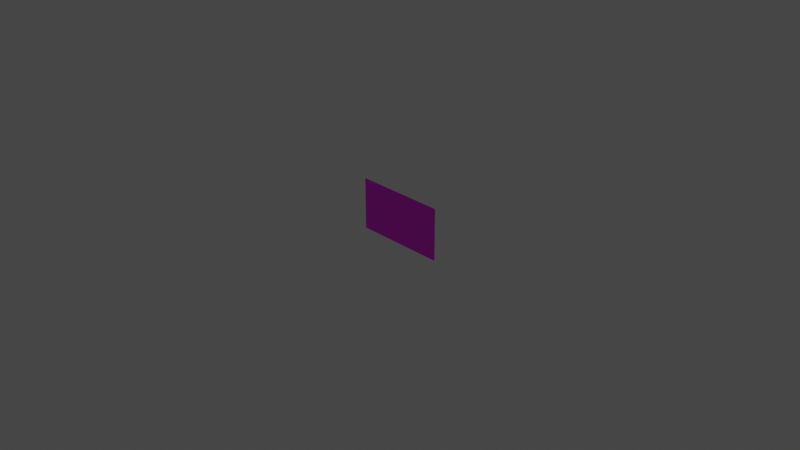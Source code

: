# Source: Rock_Video_UV.blend  (saved by Blender 3.3.6; exported with 4.5.12 LTS)
import bpy
from mathutils import Matrix  # noqa: F401  (used for matrix-valued properties, if any)

bpy.ops.wm.read_factory_settings(use_empty=True)
scene = bpy.context.scene
scene.name = 'Scene'

# ---- collections
col_collection = bpy.data.collections.new('Collection'); scene.collection.children.link(col_collection)

# ---- images (referenced by path relative to the original .blend; pixels are not part of the script)
import os
ASSET_DIR = os.environ.get("B2B_ASSET_DIR", "")  # directory of the original .blend (textures are referenced by path, not embedded)
HERE = os.path.dirname(os.path.abspath(__file__))  # packed textures are extracted next to this script under _unpacked/

def load_image(name, relpath, width, height, colorspace="sRGB"):
    """Load a texture the original file referenced (path relative to the .blend, or extracted next to this script)."""
    p = next((c for c in (os.path.join(HERE, relpath), os.path.join(ASSET_DIR, relpath)) if relpath and os.path.exists(c)), "")
    if p:
        img = bpy.data.images.load(p, check_existing=True)
        img.name = name
    else:  # same state as the original file: an image datablock whose file is absent (Cycles renders it pink)
        img = bpy.data.images.new(name, width, height)
        img.source = "FILE"
        img.filepath = "//" + (relpath or name)
    img.colorspace_settings.name = colorspace
    return img
img_video_uv_layout_jpg = load_image('Video_UV_Layout.jpg', 'Video_UV_Layout.jpg', 1024, 1024, 'sRGB')

# ---- materials (node trees are filled in below, after node groups)
mat_material_001 = bpy.data.materials.new('Material.001')

# ---- material node trees
mat_material_001.use_nodes = True; mat_material_001.node_tree.nodes.clear()
_N = mat_material_001.node_tree.nodes; _L = mat_material_001.node_tree.links
n0 = _N.new('ShaderNodeBsdfPrincipled'); n0.name = 'Principled BSDF'; n0.location = (10, 300)
n0.distribution = 'GGX'
n0.subsurface_method = 'RANDOM_WALK_SKIN'
n0.inputs[3].default_value = 1.45
n0.inputs[27].default_value = (0.0, 0.0, 0.0, 1.0)
n0.inputs[28].default_value = 1.0
n1 = _N.new('ShaderNodeOutputMaterial'); n1.name = 'Material Output'; n1.location = (300, 300)
n2 = _N.new('ShaderNodeTexImage'); n2.name = 'Image Texture'; n2.location = (-280, 275)
n2.image = img_video_uv_layout_jpg
n2.extension = 'EXTEND'
n3 = _N.new('ShaderNodeMapping'); n3.name = 'Mapping'; n3.location = (-547, 209)
n4 = _N.new('ShaderNodeTexCoord'); n4.name = 'Texture Coordinate'; n4.location = (-703, 157)
_L.new(n0.outputs[0], n1.inputs[0])
_L.new(n2.outputs[0], n0.inputs[0])
_L.new(n4.outputs[0], n3.inputs[0])
_L.new(n3.outputs[0], n2.inputs[0])
n1.is_active_output = True

# ---- world
world_world = bpy.data.worlds.new('World'); scene.world = world_world
world_world.use_nodes = True; world_world.node_tree.nodes.clear()
_N = world_world.node_tree.nodes; _L = world_world.node_tree.links
n0 = _N.new('ShaderNodeOutputWorld'); n0.name = 'World Output'; n0.location = (300, 300)
n1 = _N.new('ShaderNodeBackground'); n1.name = 'Background'; n1.location = (10, 300)
n1.inputs[0].default_value = (0.05088, 0.05088, 0.05088, 1.0)
_L.new(n1.outputs[0], n0.inputs[0])
n0.is_active_output = True
world_world.color = (0.05088, 0.05088, 0.05088)
world_world.use_sun_shadow = False
world_world.sun_shadow_jitter_overblur = 0.0

# ---- cameras
cam_camera = bpy.data.cameras.new('Camera')
cam_camera.clip_end = 100.0
cam_camera.ortho_scale = 7.314

# ---- lights
light_light = bpy.data.lights.new('Light', 'SUN')
light_light.transmission_factor = 0.0
light_light.angle = 0.1993
light_light.energy = 1000.0
light_light.shadow_soft_size = 0.1
light_light.shadow_cascade_max_distance = 1000.0

# ---- meshes
me_plane = bpy.data.meshes.new('Plane')
me_plane.from_pydata([(-1.0, -1.0, 0.0), (1.0, -1.0, 0.0), (-1.0, 1.0, 0.0), (1.0, 1.0, 0.0), (-1.0, 0.007788, -2.453e-10), (-0.4846, -1.0, 0.0), (-0.4846, 1.0, 0.0), (-0.4846, 0.007788, -2.453e-10), (0.2775, -1.0, 0.0), (0.2775, 1.0, 0.0), (0.2775, -0.01185, 0.0), (-0.1512, 1.0, 0.0), (-0.1512, 0.007788, -2.453e-10), (-0.1512, -1.0, 0.0), (0.2775, -1.0, 0.0), (0.2775, 1.0, 0.0), (0.2775, 0.007788, -2.453e-10), (1.0, -0.4513, 0.0), (0.2775, -0.4513, 0.0), (0.2775, -0.4513, 0.0)], [], [(0, 5, 7, 4), (4, 7, 6, 2), (19, 17, 3, 15, 16), (12, 10, 9, 11), (7, 12, 11, 6), (13, 8, 18, 10, 12), (18, 19, 16, 10), (10, 16, 15, 9), (8, 14, 19, 18), (14, 1, 17, 19), (5, 13, 12, 7)])
_uv = me_plane.uv_layers.new(name='UVMap')
_uv.uv.foreach_set('vector', [-0.0007945, 0.00247, 0.2587, 0.001141, 0.2587, 0.5031, 0.000108, 0.5023, 0.000108, 0.5023, 0.2587, 0.5031, 0.259, 1.002, 0.001836, 1.002, 0.6407, 0.2733, 1.001, 0.2741, 1.0, 0.9997, 0.6403, 1.0, 0.6405, 0.5031, 0.4279, 0.5036, 0.6405, 0.5031, 0.6403, 1.0, 0.4277, 1.0, 0.2587, 0.5031, 0.4279, 0.5036, 0.4277, 1.0, 0.259, 1.002, 0.4278, 0.0005314, 0.6405, 0.00103, 0.6407, 0.2733, 0.6405, 0.5031, 0.4279, 0.5036, 0.6407, 0.2733, 0.6407, 0.2733, 0.6405, 0.5031, 0.6405, 0.5031, 0.6405, 0.5031, 0.6405, 0.5031, 0.6403, 1.0, 0.6403, 1.0, 0.6405, 0.00103, 0.6405, 0.00103, 0.6407, 0.2733, 0.6407, 0.2733, 0.6405, 0.00103, 1.0, 0.004153, 1.001, 0.2741, 0.6407, 0.2733, 0.2587, 0.001141, 0.4278, 0.0005314, 0.4279, 0.5036, 0.2587, 0.5031])
me_plane.materials.append(mat_material_001)
me_plane.update()

# ---- objects
ob_light = bpy.data.objects.new('Light', light_light)
ob_camera = bpy.data.objects.new('Camera', cam_camera)
ob_plane = bpy.data.objects.new('Plane', me_plane)

# ---- transforms, parenting, visibility, modifiers, constraints
ob_light.location = (4.076, 1.005, 5.904)
ob_light.rotation_euler = (0.6503, 0.05522, 1.866)
ob_light.lock_rotations_4d = False
ob_light.empty_display_type = 'ARROWS'
ob_light.color = (0.0, 0.0, 0.0, 0.0)
ob_light.lineart.crease_threshold = 0.0
ob_camera.location = (7.359, -6.926, 4.958)
ob_camera.rotation_euler = (1.109, 0.0, 0.8149)
ob_camera.lock_rotations_4d = False
ob_camera.empty_display_type = 'ARROWS'
ob_camera.color = (0.0, 0.0, 0.0, 0.0)
ob_camera.display_type = 'WIRE'
ob_camera.lineart.crease_threshold = 0.0
ob_plane.location = (0.0, 0.0, 0.0)
ob_plane.rotation_euler = (1.571, 0.0, 0.0)
ob_plane.scale = (0.51, 0.2858, 1.0)

# ---- collection membership
col_collection.objects.link(ob_light)
col_collection.objects.link(ob_camera)
col_collection.objects.link(ob_plane)

# ---- scene / render settings (as saved in the file)
scene.camera = ob_camera
scene.frame_start = 1; scene.frame_end = 250; scene.frame_set(0)
scene.render.engine = 'CYCLES'
scene.render.resolution_x = 3840
scene.render.resolution_y = 2160
scene.cycles.sampling_pattern = 'TABULATED_SOBOL'
scene.cycles.use_light_tree = False
scene.view_settings.view_transform = 'Filmic'
bpy.context.view_layer.update()
